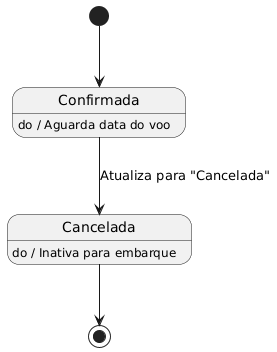

The diagram above was rendered by PlantUML. Its source (embedded in the PNG):
@startuml
hide empty description

' Estado Inicial: Baseado no domínio do atributo Status na Tabela 13
[*] --> Confirmada

state Confirmada
' Contexto: Passagem válida aguardando uso
Confirmada : do / Aguarda data do voo

' Transição: Disparada pela ação "Atualiza o status" da Figura 07
Confirmada --> Cancelada : Atualiza para "Cancelada"

state Cancelada
' Estado Final: Baseado no domínio do atributo Status na Tabela 13
Cancelada : do / Inativa para embarque

Cancelada --> [*]
@enduml